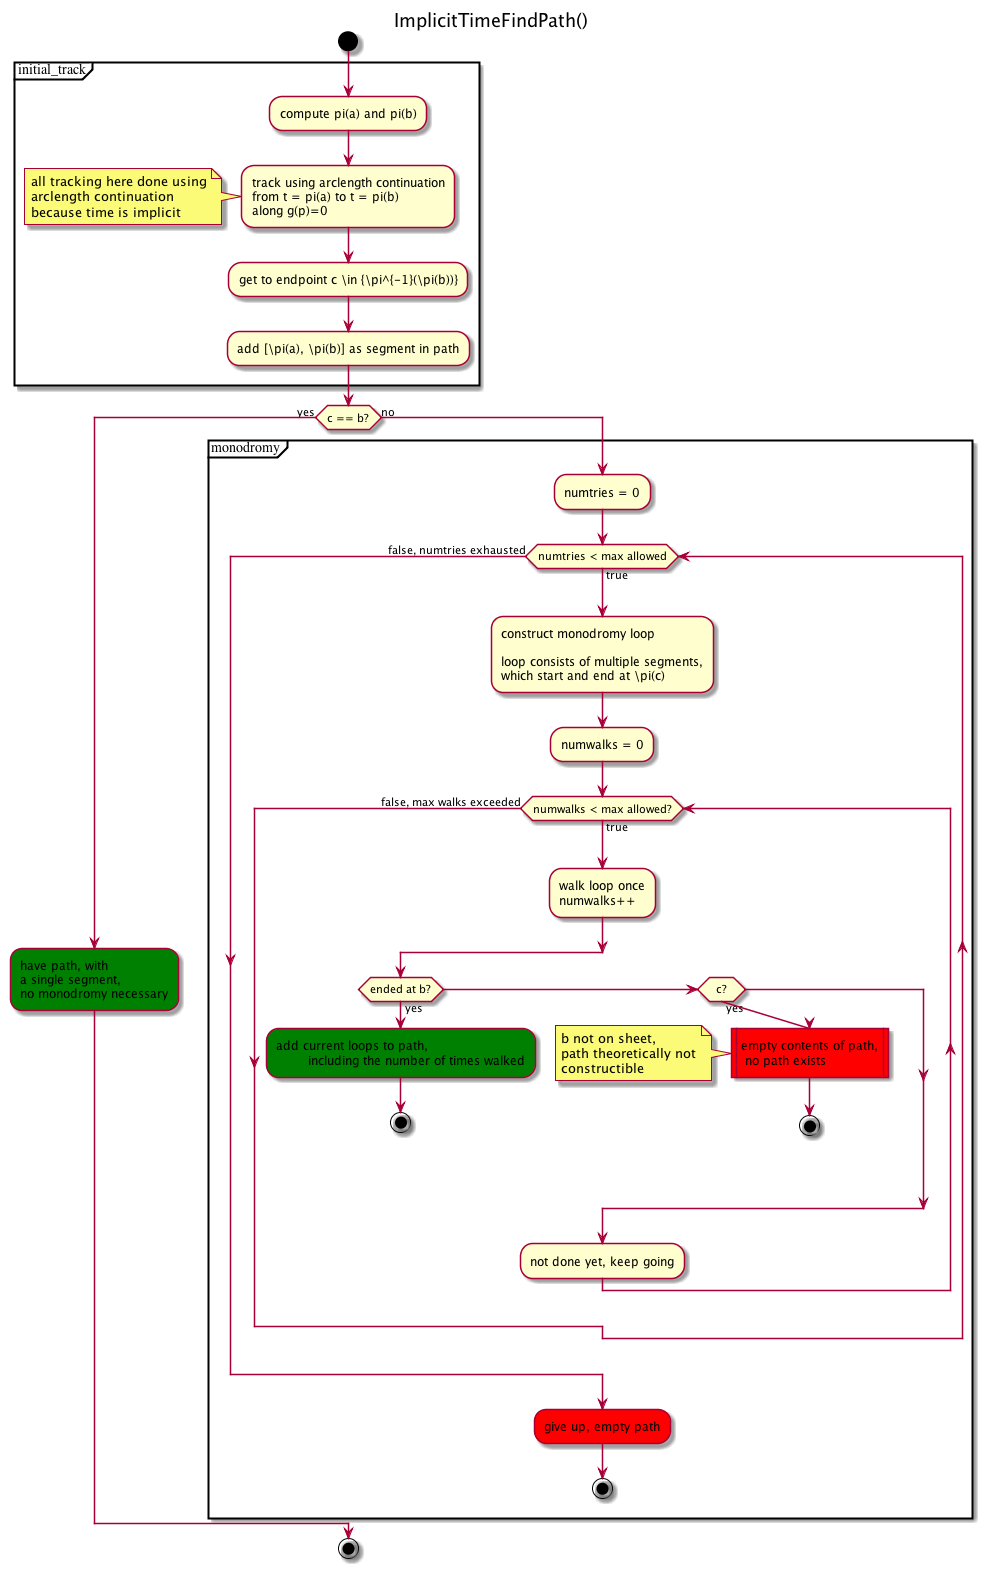

The diagram above was rendered by PlantUML. Its source (embedded in the PNG):
@startuml


title ImplicitTimeFindPath()



start
partition initial_track {
:compute pi(a) and pi(b);

:track using arclength continuation
from t = pi(a) to t = pi(b)
along g(p)=0;
note
	all tracking here done using
	arclength continuation
	because time is implicit
end note

:get to endpoint c \in {\pi^{-1}(\pi(b))};

:add [\pi(a), \pi(b)] as segment in path;
}
if (c == b?) then (yes)
	#green:have path, with
	a single segment,
	no monodromy necessary;
else (no)
partition monodromy {
	:numtries = 0;
	while (numtries < max allowed) is (true)
		:construct monodromy loop

		loop consists of multiple segments,
		which start and end at \pi(c);
		:numwalks = 0;
		while (numwalks < max allowed?) is (true)
			:walk loop once
			numwalks++;
			if (ended at b?) then (yes)
				#green:add current loops to path,
					including the number of times walked;
				stop
			elseif (c?) then (yes)
				#red:empty contents of path,
				 no path exists|
				note
					b not on sheet,
					path theoretically not
					constructible
				end note
				stop
			endif
:not done yet, keep going;
		endwhile (false, max walks exceeded)
	endwhile (false, numtries exhausted)
	#red:give up, empty path;
	stop
}
endif


stop


@enduml